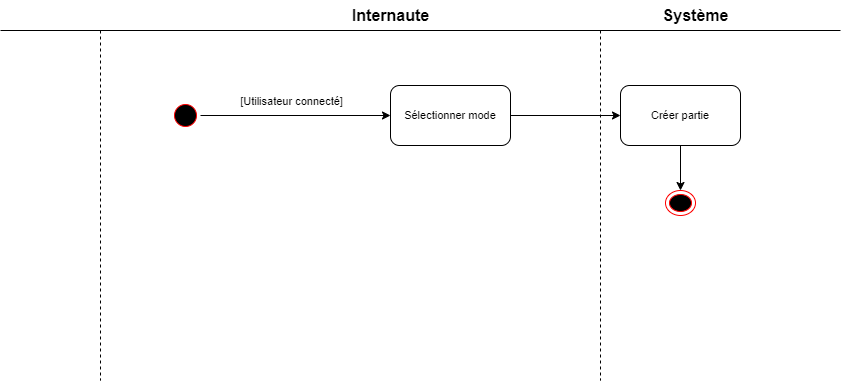

The diagram above was exported from draw.io. Its source (the exported page's mxGraphModel, read from the mxfile embedded in the PNG):
<mxGraphModel dx="1434" dy="802" grid="1" gridSize="10" guides="1" tooltips="1" connect="1" arrows="1" fold="1" page="1" pageScale="1" pageWidth="827" pageHeight="1169" math="0" shadow="0">
  <root>
    <mxCell id="0" />
    <mxCell id="1" parent="0" />
    <mxCell id="r9dRPtBgBGE3nZAzto_p-2" style="edgeStyle=orthogonalEdgeStyle;rounded=0;orthogonalLoop=1;jettySize=auto;html=1;exitX=1;exitY=0.5;exitDx=0;exitDy=0;strokeColor=#000000;fontSize=11;" parent="1" source="R5bq5Q9iap2LxNZUAZzk-1" target="R5bq5Q9iap2LxNZUAZzk-2" edge="1">
      <mxGeometry relative="1" as="geometry" />
    </mxCell>
    <mxCell id="R5bq5Q9iap2LxNZUAZzk-1" value="" style="ellipse;html=1;shape=startState;fillColor=#000000;strokeColor=#ff0000;fontColor=#143642;" parent="1" vertex="1">
      <mxGeometry x="220" y="110" width="30" height="30" as="geometry" />
    </mxCell>
    <mxCell id="r9dRPtBgBGE3nZAzto_p-1" style="edgeStyle=orthogonalEdgeStyle;rounded=0;orthogonalLoop=1;jettySize=auto;html=1;strokeColor=#000000;fontSize=11;" parent="1" source="R5bq5Q9iap2LxNZUAZzk-2" target="rs7fWjeSxRJBHblY_14b-1" edge="1">
      <mxGeometry relative="1" as="geometry">
        <Array as="points" />
      </mxGeometry>
    </mxCell>
    <mxCell id="r9dRPtBgBGE3nZAzto_p-3" value="[Utilisateur connecté]" style="edgeLabel;html=1;align=center;verticalAlign=middle;resizable=0;points=[];fontSize=11;" parent="r9dRPtBgBGE3nZAzto_p-1" connectable="0" vertex="1">
      <mxGeometry x="-0.1724" y="3" relative="1" as="geometry">
        <mxPoint x="-266" y="-12" as="offset" />
      </mxGeometry>
    </mxCell>
    <mxCell id="R5bq5Q9iap2LxNZUAZzk-2" value="Sélectionner mode" style="rounded=1;whiteSpace=wrap;html=1;fontSize=11;" parent="1" vertex="1">
      <mxGeometry x="440" y="95" width="120" height="60" as="geometry" />
    </mxCell>
    <mxCell id="pB7KJ_oiUraDBOZfs3Eq-2" style="edgeStyle=orthogonalEdgeStyle;rounded=0;orthogonalLoop=1;jettySize=auto;html=1;exitX=0.5;exitY=1;exitDx=0;exitDy=0;strokeColor=#000000;fontSize=11;" parent="1" source="rs7fWjeSxRJBHblY_14b-1" target="pB7KJ_oiUraDBOZfs3Eq-1" edge="1">
      <mxGeometry relative="1" as="geometry" />
    </mxCell>
    <mxCell id="rs7fWjeSxRJBHblY_14b-1" value="Créer partie" style="rounded=1;whiteSpace=wrap;html=1;fontSize=11;" parent="1" vertex="1">
      <mxGeometry x="670" y="95" width="120" height="60" as="geometry" />
    </mxCell>
    <mxCell id="pB7KJ_oiUraDBOZfs3Eq-1" value="" style="ellipse;html=1;shape=endState;fillColor=#000000;strokeColor=#ff0000;fontSize=11;" parent="1" vertex="1">
      <mxGeometry x="715" y="200" width="30" height="25" as="geometry" />
    </mxCell>
    <mxCell id="lm_B-P7xlP4wdNReYe41-1" value="&lt;b&gt;&lt;font style=&quot;font-size: 16px;&quot;&gt;Système&lt;/font&gt;&lt;/b&gt;" style="text;html=1;align=center;verticalAlign=middle;resizable=0;points=[];autosize=1;strokeColor=none;fillColor=none;" parent="1" vertex="1">
      <mxGeometry x="700" y="10" width="90" height="30" as="geometry" />
    </mxCell>
    <mxCell id="lm_B-P7xlP4wdNReYe41-2" value="" style="endArrow=none;html=1;rounded=0;strokeColor=#000000;fontSize=16;" parent="1" edge="1">
      <mxGeometry width="50" height="50" relative="1" as="geometry">
        <mxPoint x="890" y="40" as="sourcePoint" />
        <mxPoint x="50" y="40" as="targetPoint" />
      </mxGeometry>
    </mxCell>
    <mxCell id="lm_B-P7xlP4wdNReYe41-3" value="&lt;span style=&quot;font-size: 16px;&quot;&gt;&lt;b&gt;Internaute&lt;/b&gt;&lt;/span&gt;" style="text;html=1;align=center;verticalAlign=middle;resizable=0;points=[];autosize=1;strokeColor=none;fillColor=none;" parent="1" vertex="1">
      <mxGeometry x="390" y="10" width="100" height="30" as="geometry" />
    </mxCell>
    <mxCell id="lm_B-P7xlP4wdNReYe41-4" value="" style="endArrow=none;html=1;rounded=0;strokeColor=#000000;fontSize=16;dashed=1;" parent="1" edge="1">
      <mxGeometry width="50" height="50" relative="1" as="geometry">
        <mxPoint x="150" y="40" as="sourcePoint" />
        <mxPoint x="150" y="390" as="targetPoint" />
      </mxGeometry>
    </mxCell>
    <mxCell id="lm_B-P7xlP4wdNReYe41-5" value="" style="endArrow=none;html=1;rounded=0;strokeColor=#000000;fontSize=16;dashed=1;" parent="1" edge="1">
      <mxGeometry x="-0.2" y="650" width="50" height="50" relative="1" as="geometry">
        <mxPoint x="650" y="40" as="sourcePoint" />
        <mxPoint x="650" y="390" as="targetPoint" />
        <mxPoint as="offset" />
      </mxGeometry>
    </mxCell>
  </root>
</mxGraphModel>